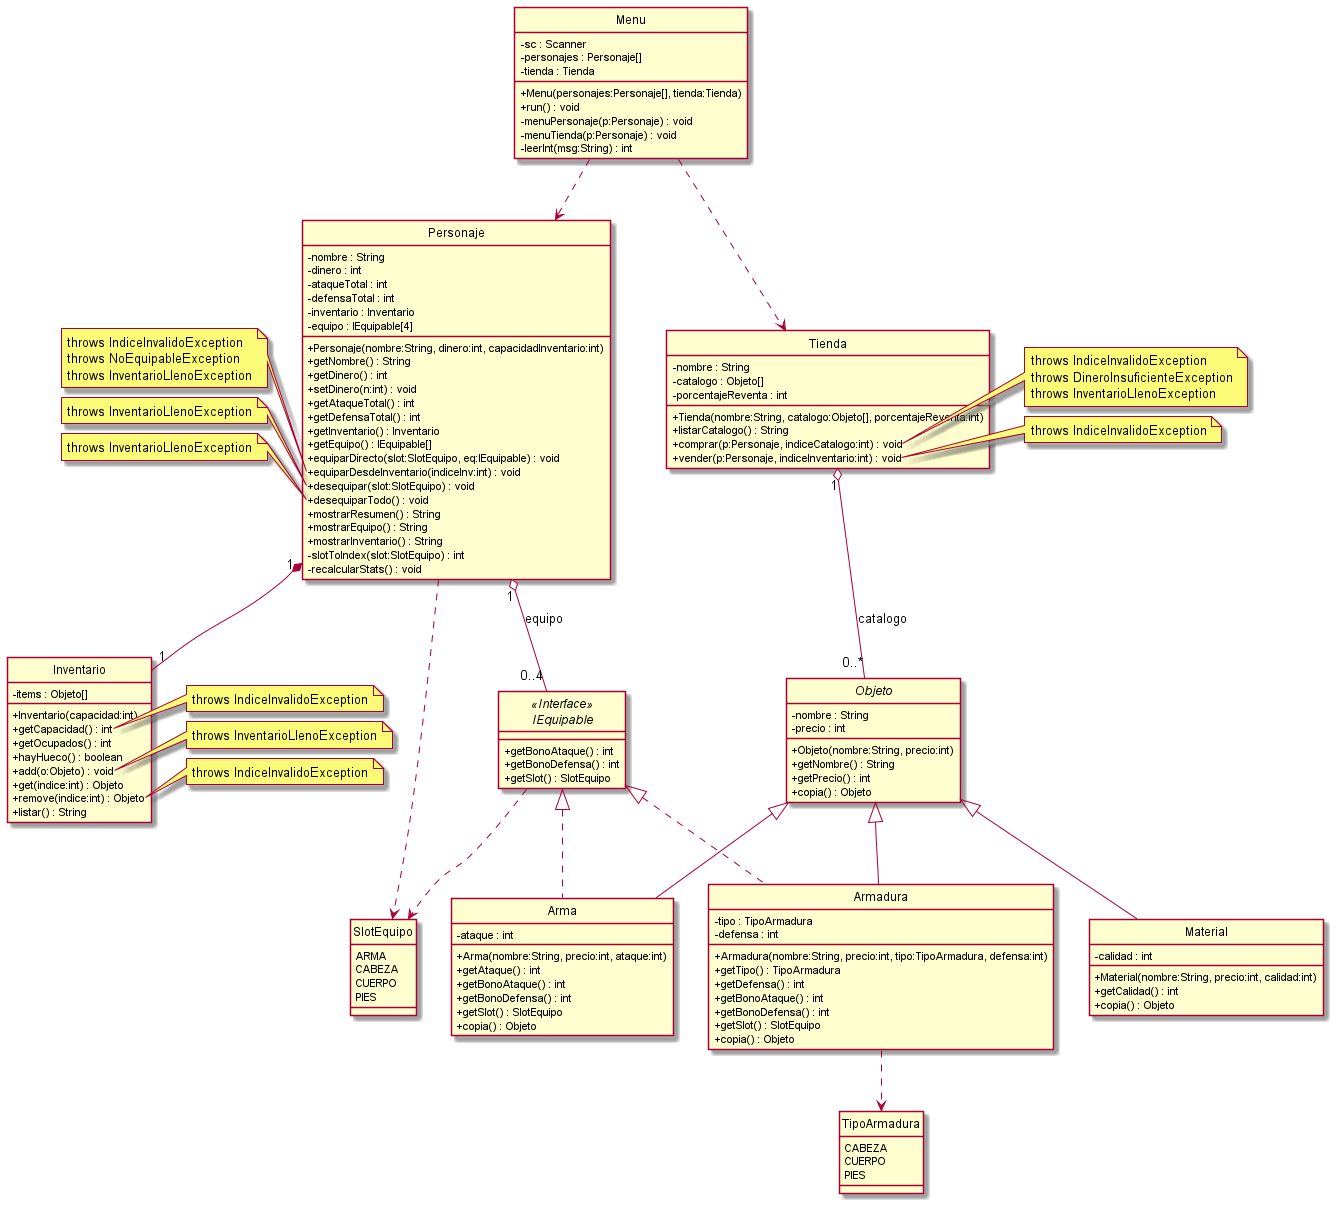

The diagram above was rendered by PlantUML. Its source (embedded in the PNG):
@startuml
skinparam classAttributeIconSize 0
hide circle
top to bottom direction

' === ENUMS ===
enum TipoArmadura {
  CABEZA
  CUERPO
  PIES
}

enum SlotEquipo {
  ARMA
  CABEZA
  CUERPO
  PIES
}

' === INTERFACE ===
interface IEquipable <<Interface>> {
  + getBonoAtaque() : int
  + getBonoDefensa() : int
  + getSlot() : SlotEquipo
}

' === JERARQUIA OBJETO ===
abstract class Objeto {
  - nombre : String
  - precio : int
  + Objeto(nombre:String, precio:int)
  + getNombre() : String
  + getPrecio() : int
  + copia() : Objeto
}

class Arma {
  - ataque : int
  + Arma(nombre:String, precio:int, ataque:int)
  + getAtaque() : int
  + getBonoAtaque() : int
  + getBonoDefensa() : int
  + getSlot() : SlotEquipo
  + copia() : Objeto
}

class Armadura {
  - tipo : TipoArmadura
  - defensa : int
  + Armadura(nombre:String, precio:int, tipo:TipoArmadura, defensa:int)
  + getTipo() : TipoArmadura
  + getDefensa() : int
  + getBonoAtaque() : int
  + getBonoDefensa() : int
  + getSlot() : SlotEquipo
  + copia() : Objeto
}

class Material {
  - calidad : int
  + Material(nombre:String, precio:int, calidad:int)
  + getCalidad() : int
  + copia() : Objeto
}

Objeto <|-- Arma
Objeto <|-- Armadura
Objeto <|-- Material

IEquipable <|.. Arma
IEquipable <|.. Armadura

Armadura ..> TipoArmadura
IEquipable ..> SlotEquipo

' === INVENTARIO ===
class Inventario {
  - items : Objeto[]
  + Inventario(capacidad:int)
  + getCapacidad() : int
  + getOcupados() : int
  + hayHueco() : boolean
  + add(o:Objeto) : void
  + get(indice:int) : Objeto
  + remove(indice:int) : Objeto
  + listar() : String
}


note right of Inventario::get
  throws IndiceInvalidoException
end note

note right of Inventario::add
  throws InventarioLlenoException
end note

note right of Inventario::remove
  throws IndiceInvalidoException
end note

' === PERSONAJE ===
class Personaje {
  - nombre : String
  - dinero : int
  - ataqueTotal : int
  - defensaTotal : int
  - inventario : Inventario
  - equipo : IEquipable[4]
  + Personaje(nombre:String, dinero:int, capacidadInventario:int)
  + getNombre() : String
  + getDinero() : int
  + setDinero(n:int) : void
  + getAtaqueTotal() : int
  + getDefensaTotal() : int
  + getInventario() : Inventario
  + getEquipo() : IEquipable[]
  + equiparDirecto(slot:SlotEquipo, eq:IEquipable) : void
  + equiparDesdeInventario(indiceInv:int) : void
  + desequipar(slot:SlotEquipo) : void
  + desequiparTodo() : void
  + mostrarResumen() : String
  + mostrarEquipo() : String
  + mostrarInventario() : String
  - slotToIndex(slot:SlotEquipo) : int
  - recalcularStats() : void
}

note left of Personaje::equiparDesdeInventario
  throws IndiceInvalidoException
  throws NoEquipableException
  throws InventarioLlenoException
end note

note left of Personaje::desequipar
  throws InventarioLlenoException
end note

note left of Personaje::desequiparTodo
  throws InventarioLlenoException
end note

Personaje "1" *-- "1" Inventario
Personaje "1" o-- "0..4" IEquipable : equipo
Personaje ..> SlotEquipo

' === TIENDA ===
class Tienda {
  - nombre : String
  - catalogo : Objeto[]
  - porcentajeReventa : int
  + Tienda(nombre:String, catalogo:Objeto[], porcentajeReventa:int)
  + listarCatalogo() : String
  + comprar(p:Personaje, indiceCatalogo:int) : void
  + vender(p:Personaje, indiceInventario:int) : void
}

note right of Tienda::comprar
  throws IndiceInvalidoException
  throws DineroInsuficienteException
  throws InventarioLlenoException
end note

note right of Tienda::vender
  throws IndiceInvalidoException
end note

Tienda "1" o-- "0..*" Objeto : catalogo

' === MENU ===
class Menu {
  - sc : Scanner
  - personajes : Personaje[]
  - tienda : Tienda
  + Menu(personajes:Personaje[], tienda:Tienda)
  + run() : void
  - menuPersonaje(p:Personaje) : void
  - menuTienda(p:Personaje) : void
  - leerInt(msg:String) : int
}

Menu ..> Personaje
Menu ..> Tienda

@enduml